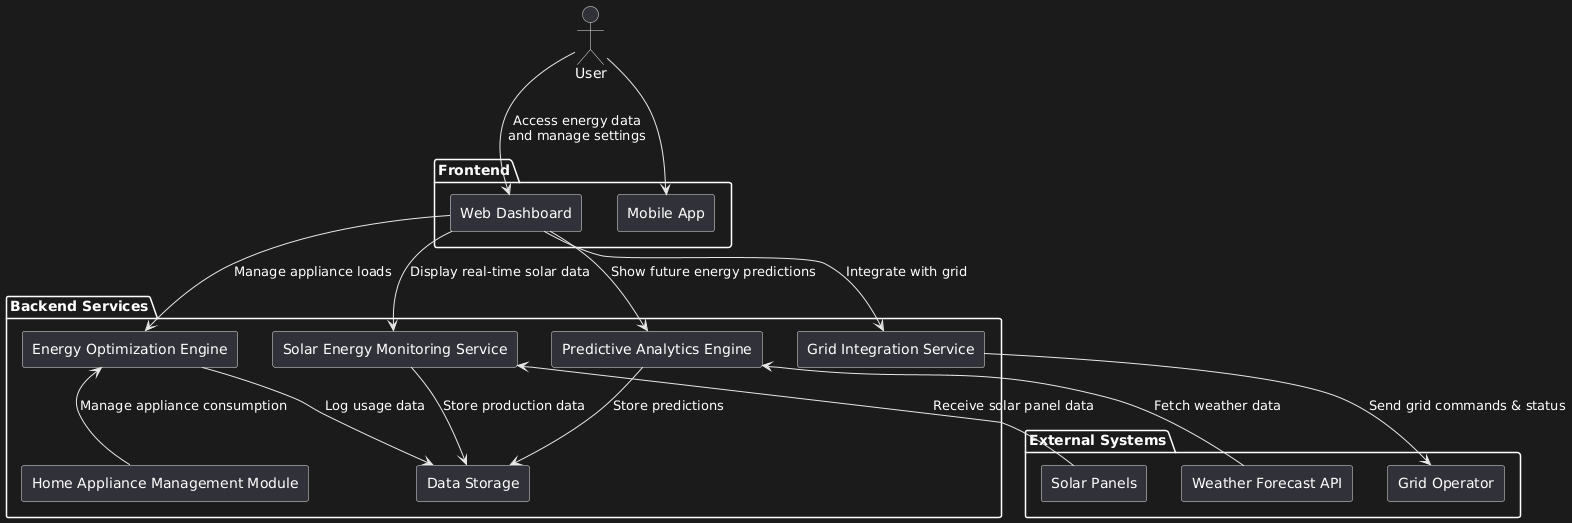

The diagram above was rendered by PlantUML. Its source (embedded in the PNG):
@startuml
skinparam componentStyle rectangle

actor User

package "Frontend" {
  [Web Dashboard] as Dashboard
  [Mobile App] as Mobile
}

package "Backend Services" {
  [Solar Energy Monitoring Service] as Monitoring
  [Energy Optimization Engine] as Optimization
  [Predictive Analytics Engine] as Prediction
  [Home Appliance Management Module] as HomeMgmt
  [Grid Integration Service] as GridIntegration
  [Data Storage] as Storage
}

package "External Systems" {
  [Solar Panels] as SolarPanels
  [Weather Forecast API] as WeatherAPI
  [Grid Operator] as GridOperator
}

User --> Dashboard : "Access energy data\nand manage settings"
User --> Mobile

Dashboard --> Monitoring : "Display real-time solar data"
Dashboard --> Optimization : "Manage appliance loads"
Dashboard --> Prediction : "Show future energy predictions"
Dashboard --> GridIntegration : "Integrate with grid"

Monitoring <-- SolarPanels : "Receive solar panel data"
Monitoring --> Storage : "Store production data"

Prediction <-- WeatherAPI : "Fetch weather data"
Prediction --> Storage : "Store predictions"

Optimization <-- HomeMgmt : "Manage appliance consumption"
Optimization --> Storage : "Log usage data"

GridIntegration --> GridOperator : "Send grid commands & status"
@enduml